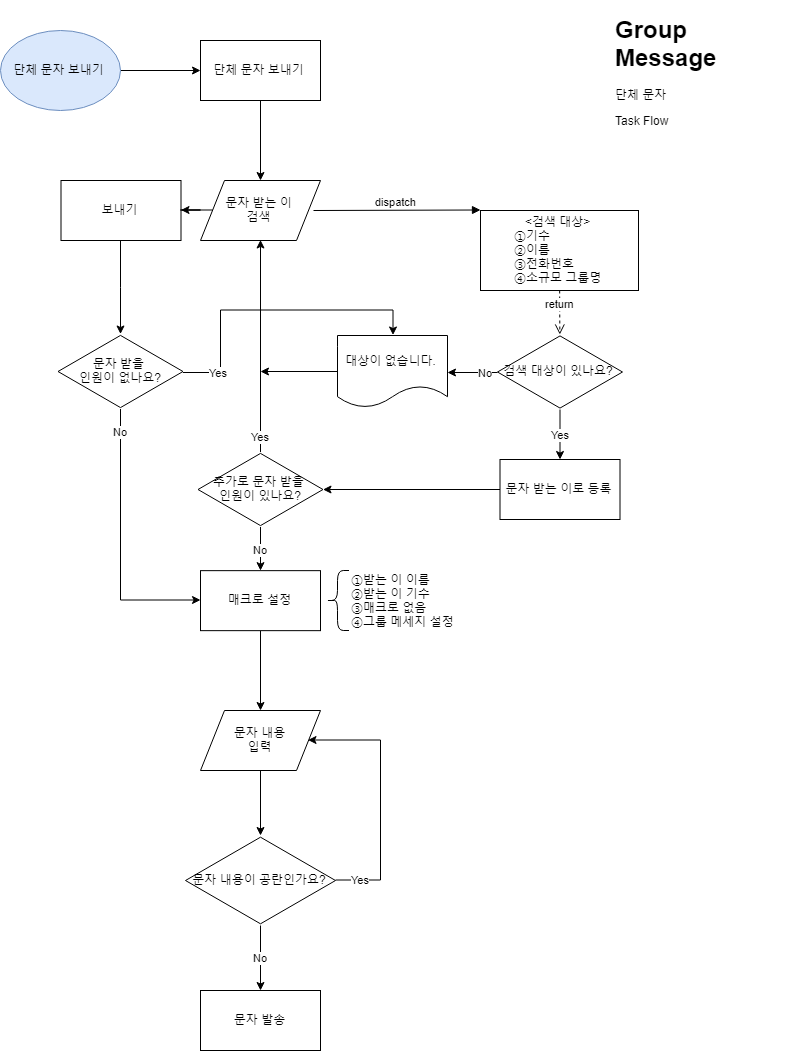

The diagram above was exported from draw.io. Its source (the exported page's mxGraphModel, read from the mxfile embedded in the PNG):
<mxGraphModel dx="1945" dy="1188" grid="1" gridSize="10" guides="1" tooltips="1" connect="1" arrows="1" fold="1" page="1" pageScale="1" pageWidth="827" pageHeight="1169" math="0" shadow="0">
  <root>
    <mxCell id="0" />
    <mxCell id="1" parent="0" />
    <mxCell id="_bgsfNDipvWANZckV7VA-1" value="&lt;h1&gt;Group Message&lt;/h1&gt;&lt;p&gt;단체 문자&lt;/p&gt;&lt;p&gt;Task Flow&lt;/p&gt;" style="text;html=1;strokeColor=none;fillColor=none;spacing=5;spacingTop=-20;whiteSpace=wrap;overflow=hidden;rounded=0;" vertex="1" parent="1">
      <mxGeometry x="630" y="10" width="190" height="120" as="geometry" />
    </mxCell>
    <mxCell id="_bgsfNDipvWANZckV7VA-5" value="" style="edgeStyle=orthogonalEdgeStyle;rounded=0;orthogonalLoop=1;jettySize=auto;html=1;" edge="1" parent="1" source="_bgsfNDipvWANZckV7VA-3" target="_bgsfNDipvWANZckV7VA-6">
      <mxGeometry relative="1" as="geometry">
        <mxPoint x="220" y="70" as="targetPoint" />
      </mxGeometry>
    </mxCell>
    <mxCell id="_bgsfNDipvWANZckV7VA-3" value="단체 문자 보내기" style="ellipse;whiteSpace=wrap;html=1;fillColor=#dae8fc;strokeColor=#6c8ebf;" vertex="1" parent="1">
      <mxGeometry x="20" y="30" width="120" height="80" as="geometry" />
    </mxCell>
    <mxCell id="_bgsfNDipvWANZckV7VA-78" value="" style="edgeStyle=orthogonalEdgeStyle;rounded=0;orthogonalLoop=1;jettySize=auto;html=1;" edge="1" parent="1" source="_bgsfNDipvWANZckV7VA-6" target="_bgsfNDipvWANZckV7VA-18">
      <mxGeometry relative="1" as="geometry" />
    </mxCell>
    <mxCell id="_bgsfNDipvWANZckV7VA-6" value="단체 문자 보내기" style="rounded=0;whiteSpace=wrap;html=1;" vertex="1" parent="1">
      <mxGeometry x="220" y="40" width="120" height="60" as="geometry" />
    </mxCell>
    <mxCell id="_bgsfNDipvWANZckV7VA-18" value="문자 받는 이&lt;br&gt;검색&lt;br&gt;" style="shape=parallelogram;perimeter=parallelogramPerimeter;whiteSpace=wrap;html=1;" vertex="1" parent="1">
      <mxGeometry x="220" y="180" width="120" height="60" as="geometry" />
    </mxCell>
    <mxCell id="_bgsfNDipvWANZckV7VA-20" value="&lt;div style=&quot;text-align: center&quot;&gt;&lt;span&gt;&amp;lt;검색 대상&amp;gt;&lt;/span&gt;&lt;/div&gt;&lt;div style=&quot;text-align: left&quot;&gt;&lt;span&gt;①기수&lt;/span&gt;&lt;/div&gt;&lt;div style=&quot;text-align: left&quot;&gt;&lt;span&gt;②이름&lt;/span&gt;&lt;/div&gt;&lt;div style=&quot;text-align: left&quot;&gt;&lt;span&gt;③전화번호&lt;/span&gt;&lt;/div&gt;&lt;div style=&quot;text-align: left&quot;&gt;④소규모 그룹명&lt;/div&gt;" style="html=1;points=[];perimeter=rectanglePerimeter;imageWidth=24;fixDash=0;" vertex="1" parent="1">
      <mxGeometry x="500" y="210" width="158" height="80" as="geometry" />
    </mxCell>
    <mxCell id="_bgsfNDipvWANZckV7VA-21" value="dispatch" style="html=1;verticalAlign=bottom;endArrow=block;entryX=0;entryY=0;" edge="1" target="_bgsfNDipvWANZckV7VA-20" parent="1">
      <mxGeometry relative="1" as="geometry">
        <mxPoint x="333" y="210" as="sourcePoint" />
      </mxGeometry>
    </mxCell>
    <mxCell id="_bgsfNDipvWANZckV7VA-22" value="return" style="html=1;verticalAlign=bottom;endArrow=open;dashed=1;endSize=8;" edge="1" source="_bgsfNDipvWANZckV7VA-20" parent="1" target="_bgsfNDipvWANZckV7VA-26">
      <mxGeometry relative="1" as="geometry">
        <mxPoint x="563.8456790123457" y="334" as="targetPoint" />
        <mxPoint x="608" y="320" as="sourcePoint" />
      </mxGeometry>
    </mxCell>
    <mxCell id="_bgsfNDipvWANZckV7VA-28" value="No" style="edgeStyle=orthogonalEdgeStyle;rounded=0;orthogonalLoop=1;jettySize=auto;html=1;" edge="1" parent="1" source="_bgsfNDipvWANZckV7VA-26" target="_bgsfNDipvWANZckV7VA-66">
      <mxGeometry x="0.3043" y="-20" relative="1" as="geometry">
        <mxPoint x="470" y="371.6190476190476" as="targetPoint" />
        <Array as="points" />
        <mxPoint x="20" y="20" as="offset" />
      </mxGeometry>
    </mxCell>
    <mxCell id="_bgsfNDipvWANZckV7VA-34" value="Yes" style="edgeStyle=orthogonalEdgeStyle;rounded=0;orthogonalLoop=1;jettySize=auto;html=1;" edge="1" parent="1" target="_bgsfNDipvWANZckV7VA-31">
      <mxGeometry relative="1" as="geometry">
        <mxPoint x="579.5" y="409" as="sourcePoint" />
      </mxGeometry>
    </mxCell>
    <mxCell id="_bgsfNDipvWANZckV7VA-26" value="검색 대상이 있나요?" style="html=1;whiteSpace=wrap;aspect=fixed;shape=isoRectangle;" vertex="1" parent="1">
      <mxGeometry x="517" y="334" width="125" height="75" as="geometry" />
    </mxCell>
    <mxCell id="_bgsfNDipvWANZckV7VA-39" value="" style="edgeStyle=orthogonalEdgeStyle;rounded=0;orthogonalLoop=1;jettySize=auto;html=1;" edge="1" parent="1" source="_bgsfNDipvWANZckV7VA-31" target="_bgsfNDipvWANZckV7VA-37">
      <mxGeometry relative="1" as="geometry" />
    </mxCell>
    <mxCell id="_bgsfNDipvWANZckV7VA-31" value="문자 받는 이로 등록" style="rounded=0;whiteSpace=wrap;html=1;" vertex="1" parent="1">
      <mxGeometry x="519.5" y="459" width="120" height="60" as="geometry" />
    </mxCell>
    <mxCell id="_bgsfNDipvWANZckV7VA-41" value="Yes" style="edgeStyle=orthogonalEdgeStyle;rounded=0;orthogonalLoop=1;jettySize=auto;html=1;entryX=0.5;entryY=1;entryDx=0;entryDy=0;" edge="1" parent="1" source="_bgsfNDipvWANZckV7VA-37" target="_bgsfNDipvWANZckV7VA-18">
      <mxGeometry x="-0.7561" y="-10" relative="1" as="geometry">
        <mxPoint x="137.5" y="590" as="targetPoint" />
        <Array as="points" />
        <mxPoint x="-10" y="10" as="offset" />
      </mxGeometry>
    </mxCell>
    <mxCell id="_bgsfNDipvWANZckV7VA-74" value="No" style="edgeStyle=orthogonalEdgeStyle;rounded=0;orthogonalLoop=1;jettySize=auto;html=1;" edge="1" parent="1" source="_bgsfNDipvWANZckV7VA-37">
      <mxGeometry relative="1" as="geometry">
        <mxPoint x="280" y="570.1470588235293" as="targetPoint" />
      </mxGeometry>
    </mxCell>
    <mxCell id="_bgsfNDipvWANZckV7VA-37" value="추가로 문자 받을&amp;nbsp;&lt;br&gt;인원이 있나요?" style="html=1;whiteSpace=wrap;aspect=fixed;shape=isoRectangle;" vertex="1" parent="1">
      <mxGeometry x="217.5" y="451.5" width="125" height="75" as="geometry" />
    </mxCell>
    <mxCell id="_bgsfNDipvWANZckV7VA-92" value="" style="edgeStyle=orthogonalEdgeStyle;rounded=0;orthogonalLoop=1;jettySize=auto;html=1;" edge="1" parent="1" source="_bgsfNDipvWANZckV7VA-89" target="_bgsfNDipvWANZckV7VA-93">
      <mxGeometry relative="1" as="geometry">
        <mxPoint x="280" y="850.1470588235293" as="targetPoint" />
        <Array as="points" />
      </mxGeometry>
    </mxCell>
    <mxCell id="_bgsfNDipvWANZckV7VA-89" value="매크로 설정" style="rounded=0;whiteSpace=wrap;html=1;" vertex="1" parent="1">
      <mxGeometry x="220" y="570.1470588235294" width="120" height="60" as="geometry" />
    </mxCell>
    <mxCell id="_bgsfNDipvWANZckV7VA-68" value="" style="edgeStyle=orthogonalEdgeStyle;rounded=0;orthogonalLoop=1;jettySize=auto;html=1;" edge="1" parent="1" source="_bgsfNDipvWANZckV7VA-66">
      <mxGeometry relative="1" as="geometry">
        <mxPoint x="280" y="371" as="targetPoint" />
      </mxGeometry>
    </mxCell>
    <mxCell id="_bgsfNDipvWANZckV7VA-66" value="대상이 없습니다." style="shape=document;whiteSpace=wrap;html=1;boundedLbl=1;" vertex="1" parent="1">
      <mxGeometry x="357" y="335" width="110" height="72" as="geometry" />
    </mxCell>
    <mxCell id="_bgsfNDipvWANZckV7VA-73" value="No" style="edgeStyle=orthogonalEdgeStyle;rounded=0;orthogonalLoop=1;jettySize=auto;html=1;entryX=0;entryY=0.5;entryDx=0;entryDy=0;" edge="1" parent="1" source="_bgsfNDipvWANZckV7VA-71">
      <mxGeometry x="-0.8416" relative="1" as="geometry">
        <mxPoint x="220" y="600" as="targetPoint" />
        <Array as="points">
          <mxPoint x="140" y="600" />
        </Array>
        <mxPoint as="offset" />
      </mxGeometry>
    </mxCell>
    <mxCell id="_bgsfNDipvWANZckV7VA-76" value="Yes" style="edgeStyle=orthogonalEdgeStyle;rounded=0;orthogonalLoop=1;jettySize=auto;html=1;entryX=0.5;entryY=0;entryDx=0;entryDy=0;" edge="1" parent="1" source="_bgsfNDipvWANZckV7VA-71" target="_bgsfNDipvWANZckV7VA-66">
      <mxGeometry x="-0.76" relative="1" as="geometry">
        <mxPoint x="280" y="371" as="targetPoint" />
        <Array as="points">
          <mxPoint x="240" y="371" />
          <mxPoint x="240" y="310" />
          <mxPoint x="412" y="310" />
        </Array>
        <mxPoint as="offset" />
      </mxGeometry>
    </mxCell>
    <mxCell id="_bgsfNDipvWANZckV7VA-71" value="문자 받을 &lt;br&gt;인원이 없나요?" style="html=1;whiteSpace=wrap;aspect=fixed;shape=isoRectangle;" vertex="1" parent="1">
      <mxGeometry x="77.5" y="333.5" width="125" height="75" as="geometry" />
    </mxCell>
    <mxCell id="_bgsfNDipvWANZckV7VA-84" value="" style="edgeStyle=orthogonalEdgeStyle;rounded=0;orthogonalLoop=1;jettySize=auto;html=1;" edge="1" parent="1" source="_bgsfNDipvWANZckV7VA-81" target="_bgsfNDipvWANZckV7VA-71">
      <mxGeometry relative="1" as="geometry">
        <mxPoint x="140.5" y="320" as="targetPoint" />
      </mxGeometry>
    </mxCell>
    <mxCell id="_bgsfNDipvWANZckV7VA-81" value="보내기" style="rounded=0;whiteSpace=wrap;html=1;" vertex="1" parent="1">
      <mxGeometry x="80.5" y="180" width="120" height="60" as="geometry" />
    </mxCell>
    <mxCell id="_bgsfNDipvWANZckV7VA-82" value="" style="edgeStyle=orthogonalEdgeStyle;rounded=0;orthogonalLoop=1;jettySize=auto;html=1;" edge="1" parent="1" source="_bgsfNDipvWANZckV7VA-18" target="_bgsfNDipvWANZckV7VA-81">
      <mxGeometry relative="1" as="geometry">
        <mxPoint x="232" y="210" as="sourcePoint" />
        <mxPoint x="128" y="210" as="targetPoint" />
      </mxGeometry>
    </mxCell>
    <mxCell id="_bgsfNDipvWANZckV7VA-86" value="" style="shape=curlyBracket;whiteSpace=wrap;html=1;rounded=1;rotation=0;" vertex="1" parent="1">
      <mxGeometry x="345.5" y="570" width="23" height="60" as="geometry" />
    </mxCell>
    <mxCell id="_bgsfNDipvWANZckV7VA-87" value="①받는 이 이름&lt;br&gt;②받는 이 기수&lt;br&gt;③매크로 없음&lt;br&gt;④그룹 메세지 설정&lt;br&gt;" style="text;html=1;resizable=0;points=[];autosize=1;align=left;verticalAlign=top;spacingTop=-4;" vertex="1" parent="1">
      <mxGeometry x="368.5" y="570" width="120" height="60" as="geometry" />
    </mxCell>
    <mxCell id="_bgsfNDipvWANZckV7VA-105" value="" style="edgeStyle=orthogonalEdgeStyle;rounded=0;orthogonalLoop=1;jettySize=auto;html=1;" edge="1" parent="1" source="_bgsfNDipvWANZckV7VA-93" target="_bgsfNDipvWANZckV7VA-103">
      <mxGeometry relative="1" as="geometry" />
    </mxCell>
    <mxCell id="_bgsfNDipvWANZckV7VA-93" value="문자 내용&lt;br&gt;입력&lt;br&gt;" style="shape=parallelogram;perimeter=parallelogramPerimeter;whiteSpace=wrap;html=1;" vertex="1" parent="1">
      <mxGeometry x="220" y="710" width="120" height="60" as="geometry" />
    </mxCell>
    <mxCell id="_bgsfNDipvWANZckV7VA-98" value="문자 내용&lt;br&gt;입력&lt;br&gt;" style="html=1;whiteSpace=wrap;aspect=fixed;shape=isoRectangle;fontFamily=Helvetica;fontSize=12;fontColor=#000000;align=center;strokeColor=#000000;fillColor=#ffffff;" vertex="1" parent="1">
      <mxGeometry x="220" y="850" width="120" height="60" as="geometry" />
    </mxCell>
    <mxCell id="_bgsfNDipvWANZckV7VA-100" value="문자 내용&lt;br&gt;입력&lt;br&gt;" style="shape=parallelogram;perimeter=parallelogramPerimeter;whiteSpace=wrap;html=1;" vertex="1" parent="1">
      <mxGeometry x="220" y="990" width="120" height="60" as="geometry" />
    </mxCell>
    <mxCell id="_bgsfNDipvWANZckV7VA-102" value="문자 발송" style="rounded=0;whiteSpace=wrap;html=1;" vertex="1" parent="1">
      <mxGeometry x="220" y="990" width="120" height="60" as="geometry" />
    </mxCell>
    <mxCell id="_bgsfNDipvWANZckV7VA-106" value="No" style="edgeStyle=orthogonalEdgeStyle;rounded=0;orthogonalLoop=1;jettySize=auto;html=1;" edge="1" parent="1" source="_bgsfNDipvWANZckV7VA-103" target="_bgsfNDipvWANZckV7VA-102">
      <mxGeometry relative="1" as="geometry" />
    </mxCell>
    <mxCell id="_bgsfNDipvWANZckV7VA-108" value="Yes" style="edgeStyle=orthogonalEdgeStyle;rounded=0;orthogonalLoop=1;jettySize=auto;html=1;entryX=1;entryY=0.5;entryDx=0;entryDy=0;" edge="1" parent="1" source="_bgsfNDipvWANZckV7VA-103" target="_bgsfNDipvWANZckV7VA-93">
      <mxGeometry x="-0.8055" relative="1" as="geometry">
        <mxPoint x="435" y="879.9999999999998" as="targetPoint" />
        <Array as="points">
          <mxPoint x="400" y="880" />
          <mxPoint x="400" y="740" />
        </Array>
        <mxPoint as="offset" />
      </mxGeometry>
    </mxCell>
    <mxCell id="_bgsfNDipvWANZckV7VA-103" value="문자 내용이 공란인가요?" style="html=1;whiteSpace=wrap;aspect=fixed;shape=isoRectangle;" vertex="1" parent="1">
      <mxGeometry x="205" y="835" width="150" height="90" as="geometry" />
    </mxCell>
  </root>
</mxGraphModel>